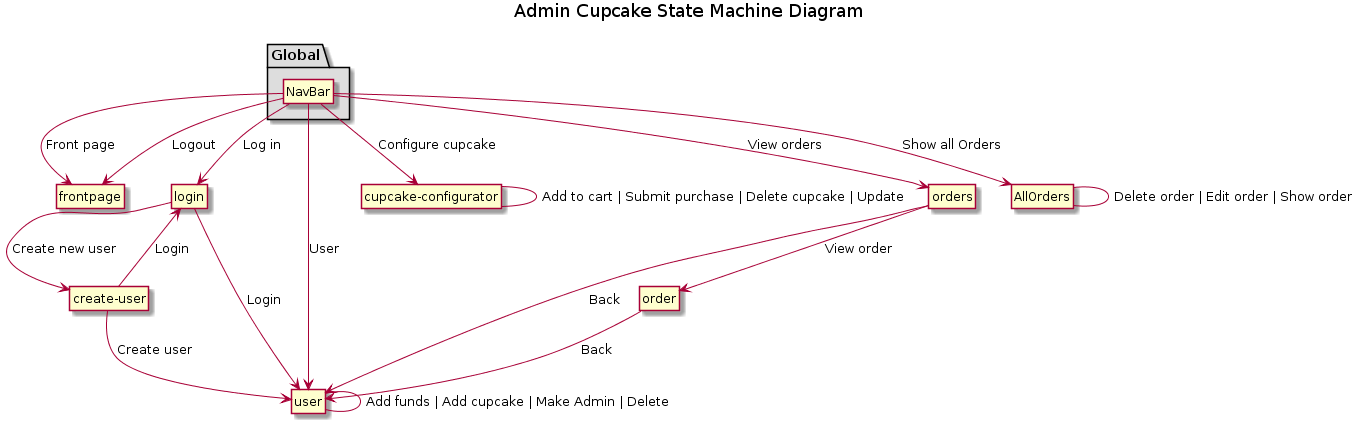

The diagram above was rendered by PlantUML. Its source (embedded in the PNG):
@startuml
title: Admin Cupcake State Machine Diagram

class frontpage
class login
class create-user
class user
class cupcake-configurator
class orders
class order
package Global #DDDDDD{
class NavBar
}
class AllOrders

NavBar --> login : Log in
NavBar --> frontpage : Front page
NavBar --> user : User
NavBar --> "cupcake-configurator" : Configure cupcake
NavBar --> AllOrders : Show all Orders
NavBar --> frontpage : Logout
NavBar --> orders : View orders
login --> user : Login
login --> "create-user" : Create new user
"create-user" --> login : Login
"create-user" --> user : Create user
orders --> order : View order
orders --> user : Back
order --> user : Back
"cupcake-configurator" -- "cupcake-configurator" : Add to cart | Submit purchase | Delete cupcake | Update
user -- user : Add funds | Add cupcake | Make Admin | Delete
AllOrders -- AllOrders : Delete order | Edit order | Show order

hide methods
hide circle
hide attribute
@enduml